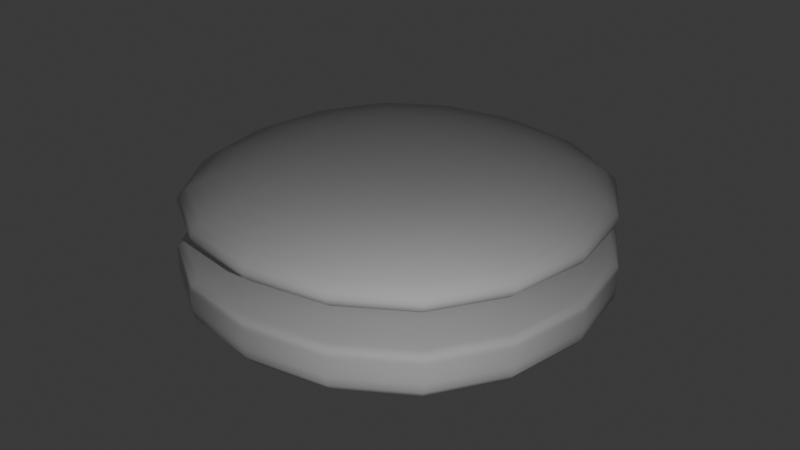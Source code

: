 # Source: hamburger.blend  (saved by Blender 4.3.34; exported with 4.5.12 LTS)
import bpy
from mathutils import Matrix  # noqa: F401  (used for matrix-valued properties, if any)

bpy.ops.wm.read_factory_settings(use_empty=True)
scene = bpy.context.scene
scene.name = 'Scene'

# ---- collections
col_collection = bpy.data.collections.new('Collection'); scene.collection.children.link(col_collection)

# ---- world
world_world = bpy.data.worlds.new('World'); scene.world = world_world
world_world.use_nodes = True; world_world.node_tree.nodes.clear()
_N = world_world.node_tree.nodes; _L = world_world.node_tree.links
n0 = _N.new('ShaderNodeOutputWorld'); n0.name = 'World Output'; n0.location = (300, 300)
n1 = _N.new('ShaderNodeBackground'); n1.name = 'Background'; n1.location = (10, 300)
n1.inputs[0].default_value = (0.05088, 0.05088, 0.05088, 1.0)
_L.new(n1.outputs[0], n0.inputs[0])
n0.is_active_output = True
world_world.color = (0.05088, 0.05088, 0.05088)
world_world.sun_shadow_jitter_overblur = 0.0

# ---- lights
light_point = bpy.data.lights.new('Point', 'POINT')
light_point.energy = 2000.0

# ---- meshes
me_cube = bpy.data.meshes.new('Cube')
me_cube.from_pydata([(5.018, 5.018, 1.645), (5.018, 5.018, 0.01459), (5.018, -5.018, 1.645), (5.018, -5.018, 0.01459), (-5.018, 5.018, 1.645), (-5.018, 5.018, 0.01459), (-5.018, -5.018, 1.645), (-5.018, -5.018, 0.01459), (5.018, 5.018, 1.492), (5.018, -5.018, 1.492), (-5.018, -5.018, 1.492), (-5.018, 5.018, 1.492), (5.018, 5.018, 1.063), (5.018, -5.018, 1.063), (-5.018, -5.018, 1.063), (-5.018, 5.018, 1.063)], [], [(12, 1, 3, 13), (13, 3, 7, 14), (14, 7, 5, 15), (15, 5, 1, 12), (2, 6, 4, 0), (7, 3, 1, 5), (4, 11, 8, 0), (6, 10, 11, 4), (2, 9, 10, 6), (0, 8, 9, 2), (11, 15, 12, 8), (10, 14, 15, 11), (9, 13, 14, 10), (8, 12, 13, 9)])
me_cube.polygons.foreach_set('use_smooth', [True] * 14)
_uv = me_cube.uv_layers.new(name='UVMap')
_uv.uv.foreach_set('vector', [0.5969, 0.0, 0.625, 0.0, 0.625, 0.25, 0.5969, 0.25, 0.5969, 0.25, 0.625, 0.25, 0.625, 0.5, 0.5969, 0.5, 0.5969, 0.5, 0.625, 0.5, 0.625, 0.75, 0.5969, 0.75, 0.5969, 0.75, 0.625, 0.75, 0.625, 1.0, 0.5969, 1.0, 0.125, 0.5, 0.375, 0.5, 0.375, 0.75, 0.125, 0.75, 0.625, 0.5, 0.875, 0.5, 0.875, 0.75, 0.625, 0.75, 0.375, 0.75, 0.4875, 0.75, 0.4875, 1.0, 0.375, 1.0, 0.375, 0.5, 0.4875, 0.5, 0.4875, 0.75, 0.375, 0.75, 0.375, 0.25, 0.4875, 0.25, 0.4875, 0.5, 0.375, 0.5, 0.375, 0.0, 0.4875, 0.0, 0.4875, 0.25, 0.375, 0.25, 0.4875, 0.75, 0.5969, 0.75, 0.5969, 1.0, 0.4875, 1.0, 0.4875, 0.5, 0.5969, 0.5, 0.5969, 0.75, 0.4875, 0.75, 0.4875, 0.25, 0.5969, 0.25, 0.5969, 0.5, 0.4875, 0.5, 0.4875, 0.0, 0.5969, 0.0, 0.5969, 0.25, 0.4875, 0.25])
me_cube.update()
me_cube_001 = bpy.data.meshes.new('Cube.001')
me_cube_001.from_pydata([(2.902, 2.902, 1.9), (3.009, 3.009, 0.01459), (2.902, -2.902, 1.9), (3.009, -3.009, 0.01459), (-2.902, 2.902, 1.9), (-3.009, 3.009, 0.01459), (-2.902, -2.902, 1.9), (-3.009, -3.009, 0.01459), (5.018, 5.018, 1.194), (5.018, -5.018, 1.194), (-5.018, -5.018, 1.194), (-5.018, 5.018, 1.194), (5.018, 5.018, 0.6991), (5.018, -5.018, 0.6991), (-5.018, -5.018, 0.6991), (-5.018, 5.018, 0.6991)], [], [(12, 1, 3, 13), (13, 3, 7, 14), (14, 7, 5, 15), (15, 5, 1, 12), (2, 6, 4, 0), (7, 3, 1, 5), (4, 11, 8, 0), (6, 10, 11, 4), (2, 9, 10, 6), (0, 8, 9, 2), (11, 15, 12, 8), (10, 14, 15, 11), (9, 13, 14, 10), (8, 12, 13, 9)])
me_cube_001.polygons.foreach_set('use_smooth', [True] * 14)
_uv = me_cube_001.uv_layers.new(name='UVMap')
_uv.uv.foreach_set('vector', [0.5969, 0.0, 0.625, 0.0, 0.625, 0.25, 0.5969, 0.25, 0.5969, 0.25, 0.625, 0.25, 0.625, 0.5, 0.5969, 0.5, 0.5969, 0.5, 0.625, 0.5, 0.625, 0.75, 0.5969, 0.75, 0.5969, 0.75, 0.625, 0.75, 0.625, 1.0, 0.5969, 1.0, 0.125, 0.5, 0.375, 0.5, 0.375, 0.75, 0.125, 0.75, 0.625, 0.5, 0.875, 0.5, 0.875, 0.75, 0.625, 0.75, 0.375, 0.75, 0.4875, 0.75, 0.4875, 1.0, 0.375, 1.0, 0.375, 0.5, 0.4875, 0.5, 0.4875, 0.75, 0.375, 0.75, 0.375, 0.25, 0.4875, 0.25, 0.4875, 0.5, 0.375, 0.5, 0.375, 0.0, 0.4875, 0.0, 0.4875, 0.25, 0.375, 0.25, 0.4875, 0.75, 0.5969, 0.75, 0.5969, 1.0, 0.4875, 1.0, 0.4875, 0.5, 0.5969, 0.5, 0.5969, 0.75, 0.4875, 0.75, 0.4875, 0.25, 0.5969, 0.25, 0.5969, 0.5, 0.4875, 0.5, 0.4875, 0.0, 0.5969, 0.0, 0.5969, 0.25, 0.4875, 0.25])
me_cube_001.update()

# ---- objects
ob_point = bpy.data.objects.new('Point', light_point)
ob_cube = bpy.data.objects.new('Cube', me_cube)
ob_cube_001 = bpy.data.objects.new('Cube.001', me_cube_001)

# ---- transforms, parenting, visibility, modifiers, constraints
ob_point.location = (9.381, -10.1, 7.423)
ob_cube.location = (0.0, 0.0, 0.0)
_m = ob_cube.modifiers.new('Subdivision', 'SUBSURF')
_m.levels = 4
ob_cube_001.location = (0.0, 0.0, 1.619)
_m = ob_cube_001.modifiers.new('Subdivision', 'SUBSURF')
_m.levels = 4

# ---- collection membership
col_collection.objects.link(ob_point)
col_collection.objects.link(ob_cube)
col_collection.objects.link(ob_cube_001)

# ---- scene / render settings (as saved in the file)
scene.frame_start = 1; scene.frame_end = 250; scene.frame_set(1)
scene.render.engine = 'BLENDER_EEVEE_NEXT'
bpy.context.view_layer.update()

# ---- added for rendering (the .blend has no active camera): camera
cam_auto = bpy.data.cameras.new('AutoCamera')
cam_auto.lens = 50.0
cam_auto.sensor_width = 36.0
cam_auto.clip_end = 1000.0
ob_auto_camera = bpy.data.objects.new('AutoCamera', cam_auto)
scene.collection.objects.link(ob_auto_camera)
ob_auto_camera.location = (13.5265, -16.2318, 12.588)
ob_auto_camera.rotation_euler = (1.09748, -7.21219e-08, 0.694738)
scene.camera = ob_auto_camera
bpy.context.view_layer.update()
